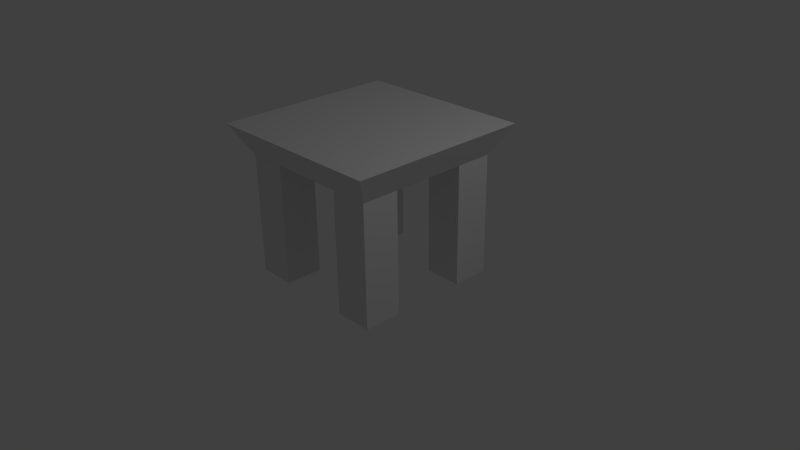 # Source: Stool.blend  (saved by Blender 2.75.0; exported with 4.5.12 LTS)
import bpy
from mathutils import Matrix  # noqa: F401  (used for matrix-valued properties, if any)

bpy.ops.wm.read_factory_settings(use_empty=True)
scene = bpy.context.scene
scene.name = 'Scene'

# ---- collections
col_collection_1 = bpy.data.collections.new('Collection 1'); scene.collection.children.link(col_collection_1)

# ---- materials (node trees are filled in below, after node groups)
mat_material = bpy.data.materials.new('Material')
mat_material.alpha_threshold = 0.0
mat_material.use_transparent_shadow = False
mat_material.roughness = 0.5
mat_material.line_color = (0.0, 0.0, 0.0, 1.0)

# ---- material node trees

# ---- world
world_world = bpy.data.worlds.new('World'); scene.world = world_world
world_world.color = (0.05088, 0.05088, 0.05088)
world_world.use_sun_shadow = False
world_world.sun_shadow_jitter_overblur = 0.0
world_world.cycles.sampling_method = 'MANUAL'
world_world.cycles.sample_map_resolution = 256

# ---- cameras
cam_camera = bpy.data.cameras.new('Camera')
cam_camera.clip_end = 100.0
cam_camera.lens = 35.0
cam_camera.sensor_width = 32.0
cam_camera.sensor_height = 18.0
cam_camera.ortho_scale = 7.314
cam_camera.dof.focus_distance = 0.0
cam_camera.dof.aperture_fstop = 128.0

# ---- lights
light_lamp = bpy.data.lights.new('Lamp', 'POINT')
light_lamp.transmission_factor = 0.0
light_lamp.cutoff_distance = 30.0
light_lamp.energy = 100.0
light_lamp.shadow_buffer_clip_start = 1.001
light_lamp.shadow_soft_size = 0.1
light_lamp.shadow_maximum_resolution = 0.006
light_lamp.use_absolute_resolution = True
light_lamp.cycles.use_multiple_importance_sampling = False

# ---- meshes
me_cube = bpy.data.meshes.new('Cube')
me_cube.from_pydata([(1.0, 1.0, 0.4961), (1.0, -1.0, 0.4961), (-1.0, -1.0, 0.4961), (-1.0, 1.0, 0.4961), (1.224, 1.224, 2.496), (1.224, -1.224, 2.496), (-1.224, -1.224, 2.496), (-1.224, 1.224, 2.496), (1.0, -5.96e-08, 0.4961), (1.788e-07, 1.0, 0.4961), (0.0, -1.0, 0.4961), (-1.0, 2.98e-07, 0.4961), (5.96e-08, 1.192e-07, 0.4961), (1.0, -0.5, 0.4961), (-0.5, 1.0, 0.4961), (-0.5, -1.0, 0.4961), (-1.0, 0.5, 0.4961), (1.0, 0.5, 0.4961), (0.5, 1.0, 0.4961), (0.5, -1.0, 0.4961), (-1.0, -0.5, 0.4961), (-0.5, 2.086e-07, 0.4961), (0.5, 2.98e-08, 0.4961), (1.192e-07, 0.5, 0.4961), (2.98e-08, -0.5, 0.4961), (0.5, -0.5, 0.4961), (0.5, 0.5, 0.4961), (-0.5, 0.5, 0.4961), (-0.5, -0.5, 0.4961), (1.0, -0.5, -7.541), (1.0, -1.0, -7.541), (-0.5, 1.0, -7.541), (-1.0, 1.0, -7.541), (-0.5, -1.0, -7.541), (-1.0, -1.0, -7.541), (-1.0, 0.5, -7.541), (1.0, 1.0, -7.541), (1.0, 0.5, -7.541), (0.5, 1.0, -7.541), (0.5, -1.0, -7.541), (-1.0, -0.5, -7.541), (0.5, -0.5, -7.541), (0.5, 0.5, -7.541), (-0.5, 0.5, -7.541), (-0.5, -0.5, -7.541)], [], [(28, 15, 33, 44), (4, 7, 6, 5), (0, 4, 5, 1, 13, 8, 17), (1, 5, 6, 2, 15, 10, 19), (2, 6, 7, 3, 16, 11, 20), (4, 0, 18, 9, 14, 3, 7), (27, 21, 11, 16), (26, 22, 12, 23), (25, 19, 10, 24), (22, 25, 24, 12), (8, 13, 25, 22), (0, 17, 37, 36), (18, 26, 23, 9), (26, 18, 38, 42), (17, 8, 22, 26), (3, 14, 31, 32), (9, 23, 27, 14), (23, 12, 21, 27), (21, 28, 20, 11), (12, 24, 28, 21), (24, 10, 15, 28), (44, 33, 34, 40), (29, 30, 39, 41), (36, 37, 42, 38), (31, 43, 35, 32), (18, 0, 36, 38), (15, 2, 34, 33), (27, 16, 35, 43), (25, 13, 29, 41), (1, 19, 39, 30), (2, 20, 40, 34), (14, 27, 43, 31), (16, 3, 32, 35), (19, 25, 41, 39), (20, 28, 44, 40), (17, 26, 42, 37), (13, 1, 30, 29)])
me_cube.materials.append(mat_material)
me_cube.use_remesh_preserve_volume = False
me_cube.use_remesh_preserve_attributes = False
me_cube.use_mirror_vertex_groups = False
me_cube.update()

# ---- objects
ob_cube = bpy.data.objects.new('Cube', me_cube)
ob_lamp = bpy.data.objects.new('Lamp', light_lamp)
ob_camera = bpy.data.objects.new('Camera', cam_camera)

# ---- transforms, parenting, visibility, modifiers, constraints
ob_cube.location = (0.0, 0.0, 1.275)
ob_cube.scale = (1.0, 1.0, 0.2)
ob_cube.lock_rotations_4d = False
ob_cube.empty_display_type = 'ARROWS'
ob_cube.lineart.crease_threshold = 0.0
ob_lamp.location = (4.076, 1.005, 5.904)
ob_lamp.rotation_euler = (0.6503, 0.05522, 1.866)
ob_lamp.lock_rotations_4d = False
ob_lamp.empty_display_type = 'ARROWS'
ob_lamp.color = (0.0, 0.0, 0.0, 0.0)
ob_lamp.lineart.crease_threshold = 0.0
ob_camera.location = (7.481, -6.508, 5.344)
ob_camera.rotation_euler = (1.109, 0.01082, 0.8149)
ob_camera.lock_rotations_4d = False
ob_camera.empty_display_type = 'ARROWS'
ob_camera.color = (0.0, 0.0, 0.0, 0.0)
ob_camera.display_type = 'WIRE'
ob_camera.lineart.crease_threshold = 0.0

# ---- collection membership
col_collection_1.objects.link(ob_cube)
col_collection_1.objects.link(ob_lamp)
col_collection_1.objects.link(ob_camera)

# ---- scene / render settings (as saved in the file)
scene.camera = ob_camera
scene.frame_start = 1; scene.frame_end = 250; scene.frame_set(1)
scene.render.engine = 'BLENDER_EEVEE_NEXT'
scene.render.resolution_percentage = 50
scene.render.dither_intensity = 0.0
scene.cycles.use_denoising = False
scene.cycles.samples = 10
scene.cycles.sampling_pattern = 'TABULATED_SOBOL'
scene.cycles.light_sampling_threshold = 0.0
scene.cycles.use_adaptive_sampling = False
scene.cycles.use_light_tree = False
scene.cycles.blur_glossy = 0.0
scene.cycles.pixel_filter_type = 'GAUSSIAN'
scene.cycles.sample_clamp_indirect = 0.0
scene.view_settings.view_transform = 'Standard'
bpy.context.view_layer.update()
